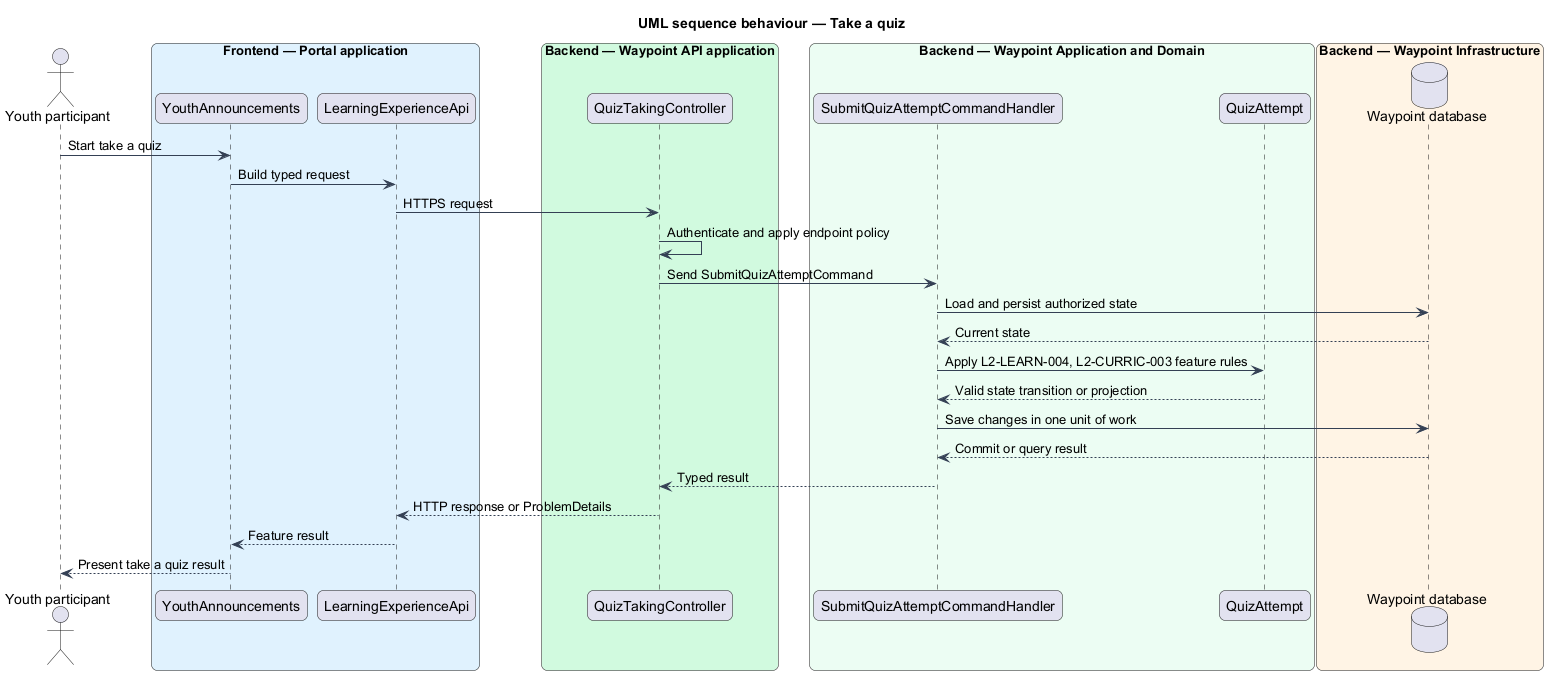

The diagram above was rendered by PlantUML. Its source (embedded in the PNG):
@startuml

title UML sequence behaviour — Take a quiz
skinparam backgroundColor #FFFFFF
skinparam shadowing false
skinparam roundcorner 12
skinparam defaultFontName Arial
skinparam ArrowColor #344054
skinparam rectangle {
  BorderColor #344054
  FontColor #101828
}
skinparam package {
  BorderColor #667085
  FontColor #101828
  BackgroundColor #F9FAFB
}
actor "Youth participant" as actor
box "Frontend — Portal application" #E0F2FE
  participant "YouthAnnouncements" as page
  participant "LearningExperienceApi" as client
end box
box "Backend — Waypoint API application" #D1FADF
  participant "QuizTakingController" as controller
end box
box "Backend — Waypoint Application and Domain" #ECFDF3
  participant "SubmitQuizAttemptCommandHandler" as handler
  participant "QuizAttempt" as entity
end box
box "Backend — Waypoint Infrastructure" #FFF4E5
  database "Waypoint database" as db
end box
actor -> page : Start take a quiz
page -> client : Build typed request
client -> controller : HTTPS request
controller -> controller : Authenticate and apply endpoint policy
controller -> handler : Send SubmitQuizAttemptCommand
handler -> db : Load and persist authorized state
db --> handler : Current state
handler -> entity : Apply L2-LEARN-004, L2-CURRIC-003 feature rules
entity --> handler : Valid state transition or projection
handler -> db : Save changes in one unit of work
db --> handler : Commit or query result
handler --> controller : Typed result
controller --> client : HTTP response or ProblemDetails
client --> page : Feature result
page --> actor : Present take a quiz result
@enduml